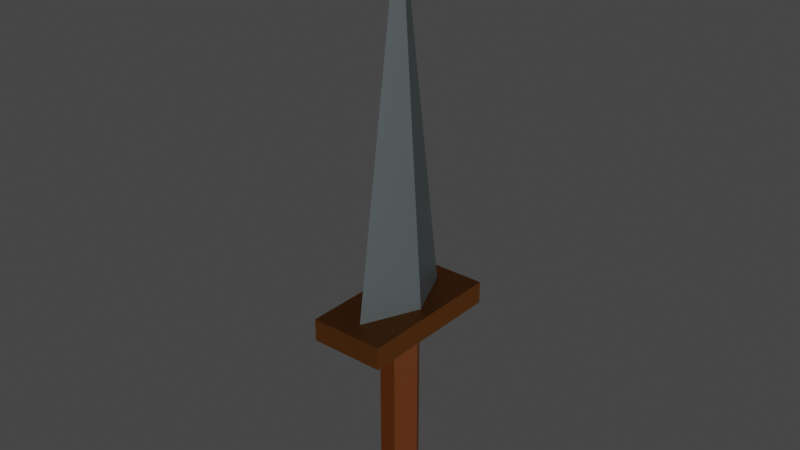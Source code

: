 # Source: pu_al1.blend  (saved by Blender 3.0.42; exported with 4.5.12 LTS)
import bpy
from mathutils import Matrix  # noqa: F401  (used for matrix-valued properties, if any)

bpy.ops.wm.read_factory_settings(use_empty=True)
scene = bpy.context.scene
scene.name = 'Scene'

# ---- collections
col_collection = bpy.data.collections.new('Collection'); scene.collection.children.link(col_collection)

# ---- materials (node trees are filled in below, after node groups)
mat_material_001 = bpy.data.materials.new('Material.001')
mat_material_001.use_transparent_shadow = False
mat_material_002 = bpy.data.materials.new('Material.002')
mat_material_002.use_transparent_shadow = False
mat_material_003 = bpy.data.materials.new('Material.003')
mat_material_003.use_transparent_shadow = False

# ---- material node trees
mat_material_001.use_nodes = True; mat_material_001.node_tree.nodes.clear()
_N = mat_material_001.node_tree.nodes; _L = mat_material_001.node_tree.links
n0 = _N.new('ShaderNodeBsdfPrincipled'); n0.name = 'Principled BSDF'; n0.location = (10, 300)
n0.distribution = 'GGX'
n0.subsurface_method = 'RANDOM_WALK_SKIN'
n0.inputs[0].default_value = (0.2542, 0.3005, 0.3095, 1.0)
n0.inputs[1].default_value = 0.7222
n0.inputs[3].default_value = 1.45
n0.inputs[27].default_value = (0.0, 0.0, 0.0, 1.0)
n0.inputs[28].default_value = 1.0
n1 = _N.new('ShaderNodeOutputMaterial'); n1.name = 'Material Output'; n1.location = (300, 300)
_L.new(n0.outputs[0], n1.inputs[0])
n1.is_active_output = True
mat_material_002.use_nodes = True; mat_material_002.node_tree.nodes.clear()
_N = mat_material_002.node_tree.nodes; _L = mat_material_002.node_tree.links
n0 = _N.new('ShaderNodeBsdfPrincipled'); n0.name = 'Principled BSDF'; n0.location = (10, 300)
n0.distribution = 'GGX'
n0.subsurface_method = 'RANDOM_WALK_SKIN'
n0.inputs[0].default_value = (0.4793, 0.1714, 0.0331, 1.0)
n0.inputs[1].default_value = 0.8889
n0.inputs[3].default_value = 1.45
n0.inputs[27].default_value = (0.0, 0.0, 0.0, 1.0)
n0.inputs[28].default_value = 1.0
n1 = _N.new('ShaderNodeOutputMaterial'); n1.name = 'Material Output'; n1.location = (300, 300)
_L.new(n0.outputs[0], n1.inputs[0])
n1.is_active_output = True
mat_material_003.use_nodes = True; mat_material_003.node_tree.nodes.clear()
_N = mat_material_003.node_tree.nodes; _L = mat_material_003.node_tree.links
n0 = _N.new('ShaderNodeBsdfPrincipled'); n0.name = 'Principled BSDF'; n0.location = (10, 300)
n0.distribution = 'GGX'
n0.subsurface_method = 'RANDOM_WALK_SKIN'
n0.inputs[0].default_value = (0.2159, 0.05127, 0.0, 1.0)
n0.inputs[3].default_value = 1.45
n0.inputs[27].default_value = (0.0, 0.0, 0.0, 1.0)
n0.inputs[28].default_value = 1.0
n1 = _N.new('ShaderNodeOutputMaterial'); n1.name = 'Material Output'; n1.location = (300, 300)
_L.new(n0.outputs[0], n1.inputs[0])
n1.is_active_output = True

# ---- world
world_world = bpy.data.worlds.new('World'); scene.world = world_world
world_world.use_nodes = True; world_world.node_tree.nodes.clear()
_N = world_world.node_tree.nodes; _L = world_world.node_tree.links
n0 = _N.new('ShaderNodeOutputWorld'); n0.name = 'World Output'; n0.location = (300, 300)
n1 = _N.new('ShaderNodeBackground'); n1.name = 'Background'; n1.location = (10, 300)
n1.inputs[0].default_value = (0.05088, 0.05088, 0.05088, 1.0)
_L.new(n1.outputs[0], n0.inputs[0])
n0.is_active_output = True
world_world.color = (0.05088, 0.05088, 0.05088)
world_world.use_sun_shadow = False
world_world.sun_shadow_jitter_overblur = 0.0

# ---- lights
light_sol = bpy.data.lights.new('Sol', 'SUN')
light_sol.transmission_factor = 0.0
light_sol.energy = 1.0
light_sol.shadow_soft_size = 0.125

# ---- meshes
me_cubo = bpy.data.meshes.new('Cubo')
me_cubo.from_pydata([(-0.5, -1.0, 0.0), (-0.5, -1.0, 0.3), (-0.5, 1.0, 0.0), (-0.5, 1.0, 0.3), (0.5, -1.0, 0.0), (0.5, -1.0, 0.3), (0.5, 1.0, 0.0), (0.5, 1.0, 0.3), (1.49e-08, 1.0, 0.3), (-1.49e-08, -1.0, 0.3), (-0.5, 0.0, 0.3), (0.5, 0.0, 0.3), (0.3333, 0.0, 0.3), (1.118e-08, 0.75, 0.3), (-1.118e-08, -0.75, 0.3), (-0.3333, 0.0, 0.3), (-0.5, 0.0, 0.0), (0.5, 0.0, 0.0), (0.1167, 0.25, 0.0), (-0.1167, 0.25, 0.0), (0.2833, 0.0, 0.0), (-0.2833, 0.0, 0.0), (0.1167, -0.25, 0.0), (-0.1167, -0.25, 0.0), (0.1167, 0.25, -2.5), (-0.1167, 0.25, -2.5), (0.2833, 0.0, -2.5), (0.1167, 0.0, -2.6), (-0.1167, 0.0, -2.6), (-0.2833, 0.0, -2.5), (0.1167, -0.25, -2.5), (-0.1167, -0.25, -2.5), (2.98e-08, 0.0, 5.3)], [], [(0, 1, 10, 3, 2, 16), (2, 3, 8, 7, 6), (6, 7, 11, 5, 4, 17), (4, 5, 9, 1, 0), (13, 12, 11, 7, 8), (16, 21, 23, 22, 20, 17, 4, 0), (19, 21, 16, 2, 6, 17, 20, 18), (19, 18, 24, 25), (18, 20, 26, 24), (23, 21, 29, 31), (27, 30, 31, 28), (20, 22, 30, 26), (21, 19, 25, 29), (29, 28, 31), (24, 27, 28, 25), (27, 26, 30), (25, 28, 29), (24, 26, 27), (22, 23, 31, 30), (10, 15, 13, 8, 3), (11, 12, 14, 9, 5), (14, 15, 10, 1, 9), (15, 32, 13), (15, 14, 32), (14, 13, 32), (32, 12, 13), (12, 32, 14)])
me_cubo.polygons.foreach_set('material_index', [1, 1, 1, 1, 1, 1, 1, 2, 2, 2, 1, 2, 2, 1, 1, 1, 1, 1, 2, 1, 1, 1, 0, 0, 0, 0, 0])
_uv = me_cubo.uv_layers.new(name='MapaUV')
_uv.uv.foreach_set('vector', [0.375, 0.0, 0.625, 0.0, 0.625, 0.125, 0.625, 0.25, 0.375, 0.25, 0.375, 0.125, 0.375, 0.25, 0.625, 0.25, 0.625, 0.375, 0.625, 0.5, 0.375, 0.5, 0.375, 0.5, 0.625, 0.5, 0.625, 0.625, 0.625, 0.75, 0.375, 0.75, 0.375, 0.625, 0.375, 0.75, 0.625, 0.75, 0.625, 0.875, 0.625, 1.0, 0.375, 1.0, 0.0, 0.0, 0.0, 0.0, 0.0, 0.0, 0.0, 0.0, 0.0, 0.0, 0.125, 0.625, 0.1667, 0.625, 0.2083, 0.6562, 0.2917, 0.6563, 0.3333, 0.625, 0.375, 0.625, 0.375, 0.75, 0.125, 0.75, 0.2083, 0.5938, 0.1667, 0.625, 0.125, 0.625, 0.125, 0.5, 0.375, 0.5, 0.375, 0.625, 0.3333, 0.625, 0.2917, 0.5938, 0.2083, 0.5938, 0.2917, 0.5938, 0.2917, 0.5938, 0.2083, 0.5938, 0.2917, 0.5938, 0.3333, 0.625, 0.3333, 0.625, 0.2917, 0.5938, 0.2083, 0.6562, 0.1667, 0.625, 0.1667, 0.625, 0.2083, 0.6562, 0.2917, 0.625, 0.2917, 0.6563, 0.2083, 0.6562, 0.2083, 0.625, 0.3333, 0.625, 0.2917, 0.6563, 0.2917, 0.6563, 0.3333, 0.625, 0.1667, 0.625, 0.2083, 0.5938, 0.2083, 0.5938, 0.1667, 0.625, 0.1667, 0.625, 0.2083, 0.625, 0.2083, 0.6562, 0.2917, 0.5938, 0.2917, 0.625, 0.2083, 0.625, 0.2083, 0.5938, 0.2917, 0.625, 0.3333, 0.625, 0.2917, 0.6563, 0.2083, 0.5938, 0.2083, 0.625, 0.1667, 0.625, 0.2917, 0.5938, 0.3333, 0.625, 0.2917, 0.625, 0.2917, 0.6563, 0.2083, 0.6562, 0.2083, 0.6562, 0.2917, 0.6563, 0.0, 0.0, 0.0, 0.0, 0.0, 0.0, 0.0, 0.0, 0.0, 0.0, 0.0, 0.0, 0.0, 0.0, 0.0, 0.0, 0.0, 0.0, 0.0, 0.0, 0.0, 0.0, 0.0, 0.0, 0.0, 0.0, 0.0, 0.0, 0.0, 0.0, 0.0, 0.0, 0.0, 0.0, 0.0, 0.0, 0.0, 0.0, 0.0, 0.0, 0.0, 0.0, 0.0, 0.0, 0.0, 0.0, 0.0, 0.0, 0.0, 0.0, 0.0, 0.0, 0.0, 0.0, 0.0, 0.0, 0.0, 0.0, 0.0, 0.0])
me_cubo.materials.append(mat_material_001)
me_cubo.materials.append(mat_material_002)
me_cubo.materials.append(mat_material_003)
me_cubo.use_remesh_fix_poles = True
me_cubo.use_remesh_preserve_attributes = False
me_cubo.update()

# ---- objects
ob_cubo = bpy.data.objects.new('Cubo', me_cubo)
ob_sol = bpy.data.objects.new('Sol', light_sol)

# ---- transforms, parenting, visibility, modifiers, constraints
ob_cubo.location = (0.0, 0.0, 0.0)
ob_sol.location = (2.647, -4.139, 1.999)
ob_sol.rotation_euler = (1.565, 0.928, 0.9235)

# ---- collection membership
col_collection.objects.link(ob_cubo)
col_collection.objects.link(ob_sol)

# ---- scene / render settings (as saved in the file)
scene.frame_start = 1; scene.frame_end = 250; scene.frame_set(1)
scene.render.engine = 'BLENDER_EEVEE_NEXT'
scene.cycles.sampling_pattern = 'TABULATED_SOBOL'
scene.cycles.use_light_tree = False
scene.view_settings.view_transform = 'Filmic'
bpy.context.view_layer.update()

# ---- added for rendering (the .blend has no active camera): camera
cam_auto = bpy.data.cameras.new('AutoCamera')
cam_auto.lens = 50.0
cam_auto.sensor_width = 36.0
cam_auto.clip_end = 1000.0
ob_auto_camera = bpy.data.objects.new('AutoCamera', cam_auto)
scene.collection.objects.link(ob_auto_camera)
ob_auto_camera.location = (7.59643, -9.11571, 7.42714)
ob_auto_camera.rotation_euler = (1.09748, -7.21219e-08, 0.694738)
scene.camera = ob_auto_camera
bpy.context.view_layer.update()
